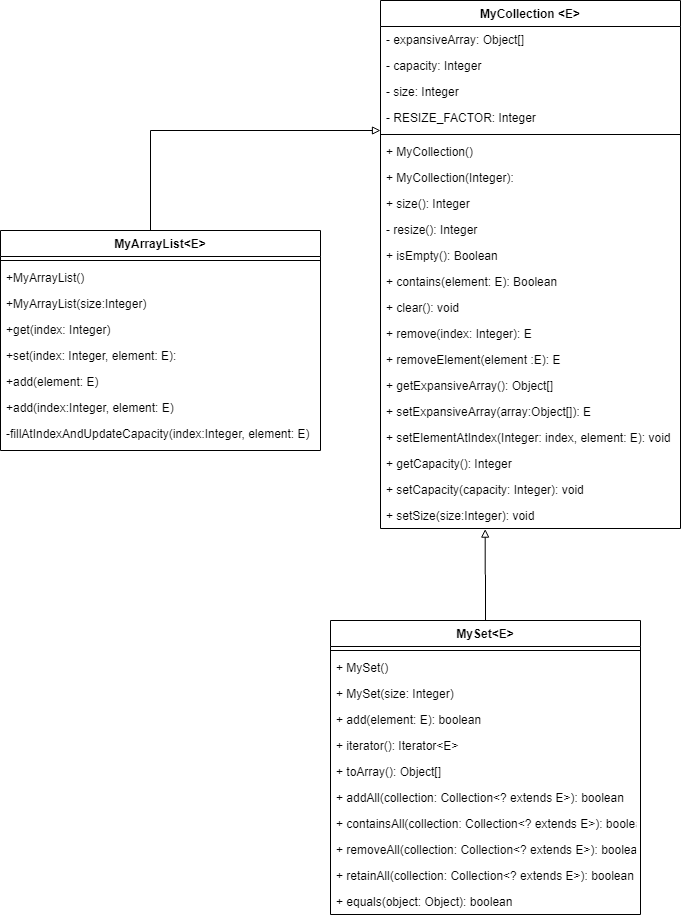

The diagram above was exported from draw.io. Its source (the exported page's mxGraphModel, read from the mxfile embedded in the PNG):
<mxGraphModel dx="1865" dy="548" grid="1" gridSize="10" guides="1" tooltips="1" connect="1" arrows="1" fold="1" page="1" pageScale="1" pageWidth="827" pageHeight="1169" math="0" shadow="0">
  <root>
    <mxCell id="WIyWlLk6GJQsqaUBKTNV-0" />
    <mxCell id="WIyWlLk6GJQsqaUBKTNV-1" parent="WIyWlLk6GJQsqaUBKTNV-0" />
    <mxCell id="cvvnXi_Oeh2MAj1_eF3b-17" style="edgeStyle=orthogonalEdgeStyle;rounded=0;orthogonalLoop=1;jettySize=auto;html=1;endArrow=block;endFill=0;" edge="1" parent="WIyWlLk6GJQsqaUBKTNV-1" source="cvvnXi_Oeh2MAj1_eF3b-0">
      <mxGeometry relative="1" as="geometry">
        <mxPoint x="340" y="170" as="targetPoint" />
        <Array as="points">
          <mxPoint x="110" y="170" />
        </Array>
      </mxGeometry>
    </mxCell>
    <mxCell id="cvvnXi_Oeh2MAj1_eF3b-0" value="MyArrayList&lt;E&gt;" style="swimlane;fontStyle=1;align=center;verticalAlign=top;childLayout=stackLayout;horizontal=1;startSize=26;horizontalStack=0;resizeParent=1;resizeLast=0;collapsible=1;marginBottom=0;rounded=0;shadow=0;strokeWidth=1;" vertex="1" parent="WIyWlLk6GJQsqaUBKTNV-1">
      <mxGeometry x="-40" y="270" width="320" height="220" as="geometry">
        <mxRectangle x="230" y="140" width="160" height="26" as="alternateBounds" />
      </mxGeometry>
    </mxCell>
    <mxCell id="cvvnXi_Oeh2MAj1_eF3b-1" value="" style="line;html=1;strokeWidth=1;align=left;verticalAlign=middle;spacingTop=-1;spacingLeft=3;spacingRight=3;rotatable=0;labelPosition=right;points=[];portConstraint=eastwest;" vertex="1" parent="cvvnXi_Oeh2MAj1_eF3b-0">
      <mxGeometry y="26" width="320" height="8" as="geometry" />
    </mxCell>
    <mxCell id="cvvnXi_Oeh2MAj1_eF3b-2" value="+MyArrayList()" style="text;align=left;verticalAlign=top;spacingLeft=4;spacingRight=4;overflow=hidden;rotatable=0;points=[[0,0.5],[1,0.5]];portConstraint=eastwest;" vertex="1" parent="cvvnXi_Oeh2MAj1_eF3b-0">
      <mxGeometry y="34" width="320" height="26" as="geometry" />
    </mxCell>
    <mxCell id="cvvnXi_Oeh2MAj1_eF3b-3" value="+MyArrayList(size:Integer)" style="text;align=left;verticalAlign=top;spacingLeft=4;spacingRight=4;overflow=hidden;rotatable=0;points=[[0,0.5],[1,0.5]];portConstraint=eastwest;" vertex="1" parent="cvvnXi_Oeh2MAj1_eF3b-0">
      <mxGeometry y="60" width="320" height="26" as="geometry" />
    </mxCell>
    <mxCell id="cvvnXi_Oeh2MAj1_eF3b-6" value="+get(index: Integer)" style="text;align=left;verticalAlign=top;spacingLeft=4;spacingRight=4;overflow=hidden;rotatable=0;points=[[0,0.5],[1,0.5]];portConstraint=eastwest;" vertex="1" parent="cvvnXi_Oeh2MAj1_eF3b-0">
      <mxGeometry y="86" width="320" height="26" as="geometry" />
    </mxCell>
    <mxCell id="cvvnXi_Oeh2MAj1_eF3b-9" value="+set(index: Integer, element: E): " style="text;align=left;verticalAlign=top;spacingLeft=4;spacingRight=4;overflow=hidden;rotatable=0;points=[[0,0.5],[1,0.5]];portConstraint=eastwest;" vertex="1" parent="cvvnXi_Oeh2MAj1_eF3b-0">
      <mxGeometry y="112" width="320" height="26" as="geometry" />
    </mxCell>
    <mxCell id="cvvnXi_Oeh2MAj1_eF3b-4" value="+add(element: E)" style="text;align=left;verticalAlign=top;spacingLeft=4;spacingRight=4;overflow=hidden;rotatable=0;points=[[0,0.5],[1,0.5]];portConstraint=eastwest;" vertex="1" parent="cvvnXi_Oeh2MAj1_eF3b-0">
      <mxGeometry y="138" width="320" height="26" as="geometry" />
    </mxCell>
    <mxCell id="cvvnXi_Oeh2MAj1_eF3b-5" value="+add(index:Integer, element: E)" style="text;align=left;verticalAlign=top;spacingLeft=4;spacingRight=4;overflow=hidden;rotatable=0;points=[[0,0.5],[1,0.5]];portConstraint=eastwest;" vertex="1" parent="cvvnXi_Oeh2MAj1_eF3b-0">
      <mxGeometry y="164" width="320" height="26" as="geometry" />
    </mxCell>
    <mxCell id="cvvnXi_Oeh2MAj1_eF3b-43" value="-fillAtIndexAndUpdateCapacity(index:Integer, element: E)" style="text;align=left;verticalAlign=top;spacingLeft=4;spacingRight=4;overflow=hidden;rotatable=0;points=[[0,0.5],[1,0.5]];portConstraint=eastwest;" vertex="1" parent="cvvnXi_Oeh2MAj1_eF3b-0">
      <mxGeometry y="190" width="320" height="26" as="geometry" />
    </mxCell>
    <mxCell id="cvvnXi_Oeh2MAj1_eF3b-13" value="MyCollection &lt;E&gt;" style="swimlane;fontStyle=1;align=center;verticalAlign=top;childLayout=stackLayout;horizontal=1;startSize=26;horizontalStack=0;resizeParent=1;resizeParentMax=0;resizeLast=0;collapsible=1;marginBottom=0;" vertex="1" parent="WIyWlLk6GJQsqaUBKTNV-1">
      <mxGeometry x="340" y="40" width="300" height="528" as="geometry" />
    </mxCell>
    <mxCell id="cvvnXi_Oeh2MAj1_eF3b-14" value="- expansiveArray: Object[]" style="text;strokeColor=none;fillColor=none;align=left;verticalAlign=top;spacingLeft=4;spacingRight=4;overflow=hidden;rotatable=0;points=[[0,0.5],[1,0.5]];portConstraint=eastwest;" vertex="1" parent="cvvnXi_Oeh2MAj1_eF3b-13">
      <mxGeometry y="26" width="300" height="26" as="geometry" />
    </mxCell>
    <mxCell id="cvvnXi_Oeh2MAj1_eF3b-18" value="- capacity: Integer" style="text;strokeColor=none;fillColor=none;align=left;verticalAlign=top;spacingLeft=4;spacingRight=4;overflow=hidden;rotatable=0;points=[[0,0.5],[1,0.5]];portConstraint=eastwest;" vertex="1" parent="cvvnXi_Oeh2MAj1_eF3b-13">
      <mxGeometry y="52" width="300" height="26" as="geometry" />
    </mxCell>
    <mxCell id="cvvnXi_Oeh2MAj1_eF3b-19" value="- size: Integer" style="text;strokeColor=none;fillColor=none;align=left;verticalAlign=top;spacingLeft=4;spacingRight=4;overflow=hidden;rotatable=0;points=[[0,0.5],[1,0.5]];portConstraint=eastwest;" vertex="1" parent="cvvnXi_Oeh2MAj1_eF3b-13">
      <mxGeometry y="78" width="300" height="26" as="geometry" />
    </mxCell>
    <mxCell id="cvvnXi_Oeh2MAj1_eF3b-20" value="- RESIZE_FACTOR: Integer" style="text;strokeColor=none;fillColor=none;align=left;verticalAlign=top;spacingLeft=4;spacingRight=4;overflow=hidden;rotatable=0;points=[[0,0.5],[1,0.5]];portConstraint=eastwest;" vertex="1" parent="cvvnXi_Oeh2MAj1_eF3b-13">
      <mxGeometry y="104" width="300" height="26" as="geometry" />
    </mxCell>
    <mxCell id="cvvnXi_Oeh2MAj1_eF3b-15" value="" style="line;strokeWidth=1;fillColor=none;align=left;verticalAlign=middle;spacingTop=-1;spacingLeft=3;spacingRight=3;rotatable=0;labelPosition=right;points=[];portConstraint=eastwest;" vertex="1" parent="cvvnXi_Oeh2MAj1_eF3b-13">
      <mxGeometry y="130" width="300" height="8" as="geometry" />
    </mxCell>
    <mxCell id="cvvnXi_Oeh2MAj1_eF3b-16" value="+ MyCollection()" style="text;strokeColor=none;fillColor=none;align=left;verticalAlign=top;spacingLeft=4;spacingRight=4;overflow=hidden;rotatable=0;points=[[0,0.5],[1,0.5]];portConstraint=eastwest;" vertex="1" parent="cvvnXi_Oeh2MAj1_eF3b-13">
      <mxGeometry y="138" width="300" height="26" as="geometry" />
    </mxCell>
    <mxCell id="cvvnXi_Oeh2MAj1_eF3b-21" value="+ MyCollection(Integer):" style="text;strokeColor=none;fillColor=none;align=left;verticalAlign=top;spacingLeft=4;spacingRight=4;overflow=hidden;rotatable=0;points=[[0,0.5],[1,0.5]];portConstraint=eastwest;" vertex="1" parent="cvvnXi_Oeh2MAj1_eF3b-13">
      <mxGeometry y="164" width="300" height="26" as="geometry" />
    </mxCell>
    <mxCell id="cvvnXi_Oeh2MAj1_eF3b-22" value="+ size(): Integer" style="text;strokeColor=none;fillColor=none;align=left;verticalAlign=top;spacingLeft=4;spacingRight=4;overflow=hidden;rotatable=0;points=[[0,0.5],[1,0.5]];portConstraint=eastwest;" vertex="1" parent="cvvnXi_Oeh2MAj1_eF3b-13">
      <mxGeometry y="190" width="300" height="26" as="geometry" />
    </mxCell>
    <mxCell id="cvvnXi_Oeh2MAj1_eF3b-23" value="- resize(): Integer" style="text;strokeColor=none;fillColor=none;align=left;verticalAlign=top;spacingLeft=4;spacingRight=4;overflow=hidden;rotatable=0;points=[[0,0.5],[1,0.5]];portConstraint=eastwest;" vertex="1" parent="cvvnXi_Oeh2MAj1_eF3b-13">
      <mxGeometry y="216" width="300" height="26" as="geometry" />
    </mxCell>
    <mxCell id="cvvnXi_Oeh2MAj1_eF3b-24" value="+ isEmpty(): Boolean" style="text;strokeColor=none;fillColor=none;align=left;verticalAlign=top;spacingLeft=4;spacingRight=4;overflow=hidden;rotatable=0;points=[[0,0.5],[1,0.5]];portConstraint=eastwest;" vertex="1" parent="cvvnXi_Oeh2MAj1_eF3b-13">
      <mxGeometry y="242" width="300" height="26" as="geometry" />
    </mxCell>
    <mxCell id="cvvnXi_Oeh2MAj1_eF3b-28" value="+ contains(element: E): Boolean" style="text;strokeColor=none;fillColor=none;align=left;verticalAlign=top;spacingLeft=4;spacingRight=4;overflow=hidden;rotatable=0;points=[[0,0.5],[1,0.5]];portConstraint=eastwest;" vertex="1" parent="cvvnXi_Oeh2MAj1_eF3b-13">
      <mxGeometry y="268" width="300" height="26" as="geometry" />
    </mxCell>
    <mxCell id="cvvnXi_Oeh2MAj1_eF3b-25" value="+ clear(): void" style="text;strokeColor=none;fillColor=none;align=left;verticalAlign=top;spacingLeft=4;spacingRight=4;overflow=hidden;rotatable=0;points=[[0,0.5],[1,0.5]];portConstraint=eastwest;" vertex="1" parent="cvvnXi_Oeh2MAj1_eF3b-13">
      <mxGeometry y="294" width="300" height="26" as="geometry" />
    </mxCell>
    <mxCell id="cvvnXi_Oeh2MAj1_eF3b-26" value="+ remove(index: Integer): E" style="text;strokeColor=none;fillColor=none;align=left;verticalAlign=top;spacingLeft=4;spacingRight=4;overflow=hidden;rotatable=0;points=[[0,0.5],[1,0.5]];portConstraint=eastwest;" vertex="1" parent="cvvnXi_Oeh2MAj1_eF3b-13">
      <mxGeometry y="320" width="300" height="26" as="geometry" />
    </mxCell>
    <mxCell id="cvvnXi_Oeh2MAj1_eF3b-27" value="+ removeElement(element :E): E" style="text;strokeColor=none;fillColor=none;align=left;verticalAlign=top;spacingLeft=4;spacingRight=4;overflow=hidden;rotatable=0;points=[[0,0.5],[1,0.5]];portConstraint=eastwest;" vertex="1" parent="cvvnXi_Oeh2MAj1_eF3b-13">
      <mxGeometry y="346" width="300" height="26" as="geometry" />
    </mxCell>
    <mxCell id="cvvnXi_Oeh2MAj1_eF3b-29" value="+ getExpansiveArray(): Object[]" style="text;strokeColor=none;fillColor=none;align=left;verticalAlign=top;spacingLeft=4;spacingRight=4;overflow=hidden;rotatable=0;points=[[0,0.5],[1,0.5]];portConstraint=eastwest;" vertex="1" parent="cvvnXi_Oeh2MAj1_eF3b-13">
      <mxGeometry y="372" width="300" height="26" as="geometry" />
    </mxCell>
    <mxCell id="cvvnXi_Oeh2MAj1_eF3b-30" value="+ setExpansiveArray(array:Object[]): E" style="text;strokeColor=none;fillColor=none;align=left;verticalAlign=top;spacingLeft=4;spacingRight=4;overflow=hidden;rotatable=0;points=[[0,0.5],[1,0.5]];portConstraint=eastwest;" vertex="1" parent="cvvnXi_Oeh2MAj1_eF3b-13">
      <mxGeometry y="398" width="300" height="26" as="geometry" />
    </mxCell>
    <mxCell id="cvvnXi_Oeh2MAj1_eF3b-35" value="+ setElementAtIndex(Integer: index, element: E): void" style="text;strokeColor=none;fillColor=none;align=left;verticalAlign=top;spacingLeft=4;spacingRight=4;overflow=hidden;rotatable=0;points=[[0,0.5],[1,0.5]];portConstraint=eastwest;" vertex="1" parent="cvvnXi_Oeh2MAj1_eF3b-13">
      <mxGeometry y="424" width="300" height="26" as="geometry" />
    </mxCell>
    <mxCell id="cvvnXi_Oeh2MAj1_eF3b-31" value="+ getCapacity(): Integer" style="text;strokeColor=none;fillColor=none;align=left;verticalAlign=top;spacingLeft=4;spacingRight=4;overflow=hidden;rotatable=0;points=[[0,0.5],[1,0.5]];portConstraint=eastwest;" vertex="1" parent="cvvnXi_Oeh2MAj1_eF3b-13">
      <mxGeometry y="450" width="300" height="26" as="geometry" />
    </mxCell>
    <mxCell id="cvvnXi_Oeh2MAj1_eF3b-32" value="+ setCapacity(capacity: Integer): void" style="text;strokeColor=none;fillColor=none;align=left;verticalAlign=top;spacingLeft=4;spacingRight=4;overflow=hidden;rotatable=0;points=[[0,0.5],[1,0.5]];portConstraint=eastwest;" vertex="1" parent="cvvnXi_Oeh2MAj1_eF3b-13">
      <mxGeometry y="476" width="300" height="26" as="geometry" />
    </mxCell>
    <mxCell id="cvvnXi_Oeh2MAj1_eF3b-33" value="+ setSize(size:Integer): void" style="text;strokeColor=none;fillColor=none;align=left;verticalAlign=top;spacingLeft=4;spacingRight=4;overflow=hidden;rotatable=0;points=[[0,0.5],[1,0.5]];portConstraint=eastwest;" vertex="1" parent="cvvnXi_Oeh2MAj1_eF3b-13">
      <mxGeometry y="502" width="300" height="26" as="geometry" />
    </mxCell>
    <mxCell id="cvvnXi_Oeh2MAj1_eF3b-53" style="edgeStyle=orthogonalEdgeStyle;rounded=0;orthogonalLoop=1;jettySize=auto;html=1;entryX=0.349;entryY=1.023;entryDx=0;entryDy=0;entryPerimeter=0;endArrow=block;endFill=0;" edge="1" parent="WIyWlLk6GJQsqaUBKTNV-1" source="cvvnXi_Oeh2MAj1_eF3b-39" target="cvvnXi_Oeh2MAj1_eF3b-33">
      <mxGeometry relative="1" as="geometry" />
    </mxCell>
    <mxCell id="cvvnXi_Oeh2MAj1_eF3b-39" value="MySet&lt;E&gt;" style="swimlane;fontStyle=1;align=center;verticalAlign=top;childLayout=stackLayout;horizontal=1;startSize=26;horizontalStack=0;resizeParent=1;resizeParentMax=0;resizeLast=0;collapsible=1;marginBottom=0;" vertex="1" parent="WIyWlLk6GJQsqaUBKTNV-1">
      <mxGeometry x="290" y="660" width="310" height="294" as="geometry" />
    </mxCell>
    <mxCell id="cvvnXi_Oeh2MAj1_eF3b-41" value="" style="line;strokeWidth=1;fillColor=none;align=left;verticalAlign=middle;spacingTop=-1;spacingLeft=3;spacingRight=3;rotatable=0;labelPosition=right;points=[];portConstraint=eastwest;" vertex="1" parent="cvvnXi_Oeh2MAj1_eF3b-39">
      <mxGeometry y="26" width="310" height="8" as="geometry" />
    </mxCell>
    <mxCell id="cvvnXi_Oeh2MAj1_eF3b-42" value="+ MySet()" style="text;strokeColor=none;fillColor=none;align=left;verticalAlign=top;spacingLeft=4;spacingRight=4;overflow=hidden;rotatable=0;points=[[0,0.5],[1,0.5]];portConstraint=eastwest;" vertex="1" parent="cvvnXi_Oeh2MAj1_eF3b-39">
      <mxGeometry y="34" width="310" height="26" as="geometry" />
    </mxCell>
    <mxCell id="cvvnXi_Oeh2MAj1_eF3b-44" value="+ MySet(size: Integer)" style="text;strokeColor=none;fillColor=none;align=left;verticalAlign=top;spacingLeft=4;spacingRight=4;overflow=hidden;rotatable=0;points=[[0,0.5],[1,0.5]];portConstraint=eastwest;" vertex="1" parent="cvvnXi_Oeh2MAj1_eF3b-39">
      <mxGeometry y="60" width="310" height="26" as="geometry" />
    </mxCell>
    <mxCell id="cvvnXi_Oeh2MAj1_eF3b-45" value="+ add(element: E): boolean" style="text;strokeColor=none;fillColor=none;align=left;verticalAlign=top;spacingLeft=4;spacingRight=4;overflow=hidden;rotatable=0;points=[[0,0.5],[1,0.5]];portConstraint=eastwest;" vertex="1" parent="cvvnXi_Oeh2MAj1_eF3b-39">
      <mxGeometry y="86" width="310" height="26" as="geometry" />
    </mxCell>
    <mxCell id="cvvnXi_Oeh2MAj1_eF3b-46" value="+ iterator(): Iterator&lt;E&gt;" style="text;strokeColor=none;fillColor=none;align=left;verticalAlign=top;spacingLeft=4;spacingRight=4;overflow=hidden;rotatable=0;points=[[0,0.5],[1,0.5]];portConstraint=eastwest;" vertex="1" parent="cvvnXi_Oeh2MAj1_eF3b-39">
      <mxGeometry y="112" width="310" height="26" as="geometry" />
    </mxCell>
    <mxCell id="cvvnXi_Oeh2MAj1_eF3b-47" value="+ toArray(): Object[]" style="text;strokeColor=none;fillColor=none;align=left;verticalAlign=top;spacingLeft=4;spacingRight=4;overflow=hidden;rotatable=0;points=[[0,0.5],[1,0.5]];portConstraint=eastwest;" vertex="1" parent="cvvnXi_Oeh2MAj1_eF3b-39">
      <mxGeometry y="138" width="310" height="26" as="geometry" />
    </mxCell>
    <mxCell id="cvvnXi_Oeh2MAj1_eF3b-48" value="+ addAll(collection: Collection&lt;? extends E&gt;): boolean" style="text;strokeColor=none;fillColor=none;align=left;verticalAlign=top;spacingLeft=4;spacingRight=4;overflow=hidden;rotatable=0;points=[[0,0.5],[1,0.5]];portConstraint=eastwest;" vertex="1" parent="cvvnXi_Oeh2MAj1_eF3b-39">
      <mxGeometry y="164" width="310" height="26" as="geometry" />
    </mxCell>
    <mxCell id="cvvnXi_Oeh2MAj1_eF3b-49" value="+ containsAll(collection: Collection&lt;? extends E&gt;): boolean" style="text;strokeColor=none;fillColor=none;align=left;verticalAlign=top;spacingLeft=4;spacingRight=4;overflow=hidden;rotatable=0;points=[[0,0.5],[1,0.5]];portConstraint=eastwest;" vertex="1" parent="cvvnXi_Oeh2MAj1_eF3b-39">
      <mxGeometry y="190" width="310" height="26" as="geometry" />
    </mxCell>
    <mxCell id="cvvnXi_Oeh2MAj1_eF3b-50" value="+ removeAll(collection: Collection&lt;? extends E&gt;): boolean" style="text;strokeColor=none;fillColor=none;align=left;verticalAlign=top;spacingLeft=4;spacingRight=4;overflow=hidden;rotatable=0;points=[[0,0.5],[1,0.5]];portConstraint=eastwest;" vertex="1" parent="cvvnXi_Oeh2MAj1_eF3b-39">
      <mxGeometry y="216" width="310" height="26" as="geometry" />
    </mxCell>
    <mxCell id="cvvnXi_Oeh2MAj1_eF3b-51" value="+ retainAll(collection: Collection&lt;? extends E&gt;): boolean" style="text;strokeColor=none;fillColor=none;align=left;verticalAlign=top;spacingLeft=4;spacingRight=4;overflow=hidden;rotatable=0;points=[[0,0.5],[1,0.5]];portConstraint=eastwest;" vertex="1" parent="cvvnXi_Oeh2MAj1_eF3b-39">
      <mxGeometry y="242" width="310" height="26" as="geometry" />
    </mxCell>
    <mxCell id="cvvnXi_Oeh2MAj1_eF3b-52" value="+ equals(object: Object): boolean" style="text;strokeColor=none;fillColor=none;align=left;verticalAlign=top;spacingLeft=4;spacingRight=4;overflow=hidden;rotatable=0;points=[[0,0.5],[1,0.5]];portConstraint=eastwest;" vertex="1" parent="cvvnXi_Oeh2MAj1_eF3b-39">
      <mxGeometry y="268" width="310" height="26" as="geometry" />
    </mxCell>
  </root>
</mxGraphModel>